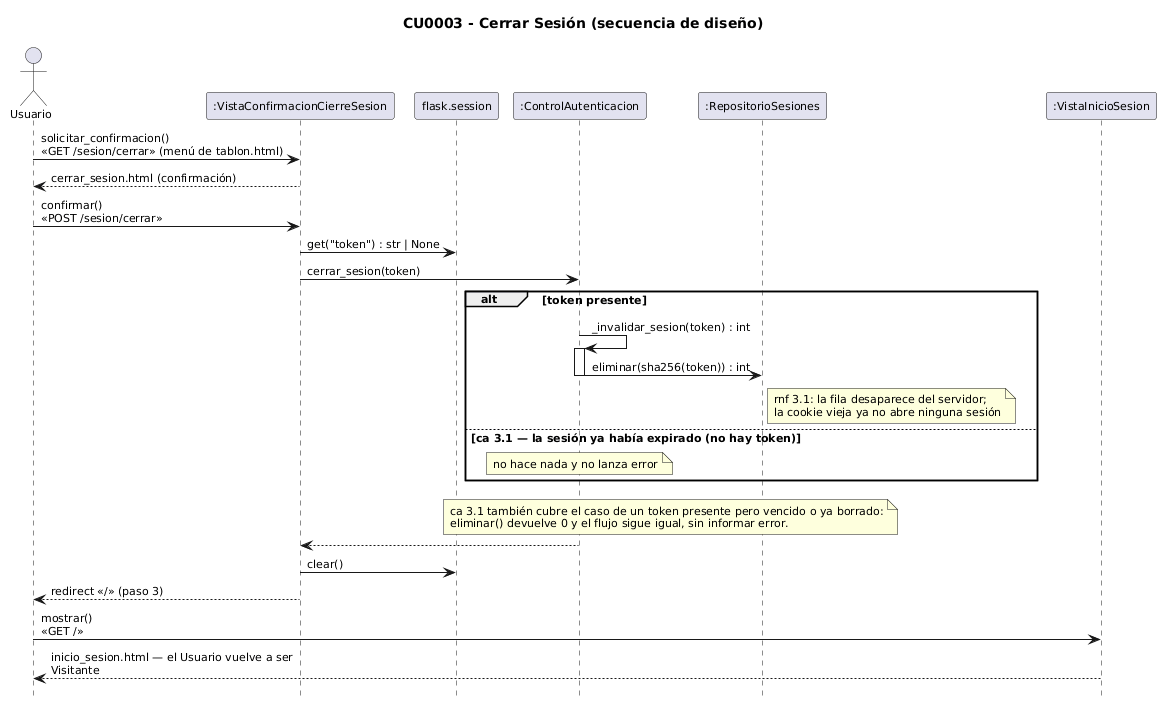

The diagram above was rendered by PlantUML. Its source (embedded in the PNG):
@startuml
skinparam shadowing false
skinparam defaultFontSize 11
skinparam sequenceMessageAlign left
skinparam responseMessageBelowArrow true
skinparam maxMessageSize 260
hide footbox
title CU0003 - Cerrar Sesión (secuencia de diseño)
actor Usuario as ACT
participant ":VistaConfirmacionCierreSesion" as V
participant "flask.session" as S
participant ":ControlAutenticacion" as C
participant ":RepositorioSesiones" as RS
participant ":VistaInicioSesion" as VI

ACT -> V : solicitar_confirmacion()\n«GET /sesion/cerrar» (menú de tablon.html)
V --> ACT : cerrar_sesion.html (confirmación)
ACT -> V : confirmar()\n«POST /sesion/cerrar»
V -> S : get("token") : str | None
V -> C : cerrar_sesion(token)
alt token presente
  C -> C : _invalidar_sesion(token) : int
  activate C
  C -> RS : eliminar(sha256(token)) : int
  deactivate C
  note right of RS : rnf 3.1: la fila desaparece del servidor;\nla cookie vieja ya no abre ninguna sesión
else ca 3.1 — la sesión ya había expirado (no hay token)
  note over C : no hace nada y no lanza error
end
note over C, RS
  ca 3.1 también cubre el caso de un token presente pero vencido o ya borrado:
  eliminar() devuelve 0 y el flujo sigue igual, sin informar error.
end note
C --> V
V -> S : clear()
V --> ACT : redirect «/» (paso 3)
ACT -> VI : mostrar()\n«GET /»
VI --> ACT : inicio_sesion.html — el Usuario vuelve a ser Visitante
@enduml